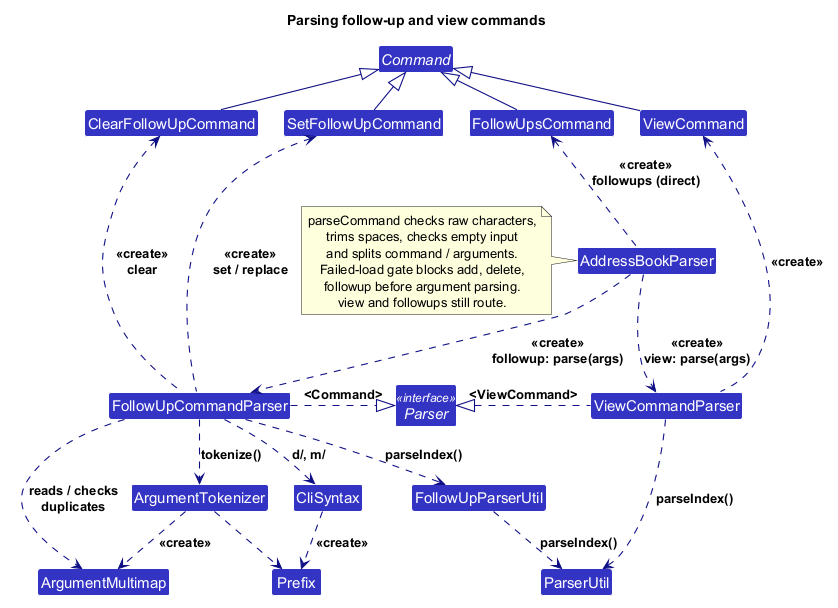

The diagram above was rendered by PlantUML. Its source (embedded in the PNG):
@startuml
!include style.puml
skinparam arrowThickness 1.1
skinparam arrowColor LOGIC_COLOR_T4
skinparam classBackgroundColor LOGIC_COLOR
skinparam nodesep 25
skinparam ranksep 35

title Parsing follow-up and view commands

Class AddressBookParser
Interface Parser <<interface>>
Class FollowUpCommandParser
Class ViewCommandParser
Class FollowUpParserUtil
Class ParserUtil
Class ArgumentTokenizer
Class ArgumentMultimap
Class CliSyntax
Class Prefix

abstract class Command
Class SetFollowUpCommand
Class ClearFollowUpCommand
Class ViewCommand
Class FollowUpsCommand

' Keep the returned commands on one row, above the routing parsers.
ClearFollowUpCommand -[hidden]right-> SetFollowUpCommand
SetFollowUpCommand -[hidden]right-> FollowUpsCommand
FollowUpsCommand -[hidden]right-> ViewCommand

' Only these two classes implement Parser; T extends Command.
AddressBookParser .down.> FollowUpCommandParser : <<create>>\nfollowup: parse(args)
AddressBookParser .down.> ViewCommandParser : <<create>>\nview: parse(args)
FollowUpCommandParser .right.|> Parser : <Command>
ViewCommandParser .left.|> Parser : <ViewCommand>

FollowUpCommandParser .up.> SetFollowUpCommand : <<create>>\nset / replace
FollowUpCommandParser .up.> ClearFollowUpCommand : <<create>>\nclear
ViewCommandParser .up.> ViewCommand : <<create>>
AddressBookParser .up.> FollowUpsCommand : <<create>>\nfollowups (direct)
SetFollowUpCommand -up-|> Command
ClearFollowUpCommand -up-|> Command
ViewCommand -up-|> Command
FollowUpsCommand -up-|> Command

FollowUpCommandParser .down.> FollowUpParserUtil : parseIndex()
FollowUpParserUtil .down.> ParserUtil : parseIndex()
ViewCommandParser .down.> ParserUtil : parseIndex()
FollowUpCommandParser .down.> ArgumentTokenizer : tokenize()
FollowUpCommandParser .down.> ArgumentMultimap : reads / checks\nduplicates
ArgumentTokenizer .down.> ArgumentMultimap : <<create>>
FollowUpCommandParser .down.> CliSyntax : d/, m/
CliSyntax .down.> Prefix : <<create>>
ArgumentTokenizer .down.> Prefix

note left of AddressBookParser
  parseCommand checks raw characters,
  trims spaces, checks empty input
  and splits command / arguments.
  Failed-load gate blocks add, delete,
  followup before argument parsing.
  view and followups still route.
end note

' Set form checks shape, duplicate prefixes, then index syntax; values stay raw.
' Clear form requires no d/ or m/ and checks index syntax.
@enduml